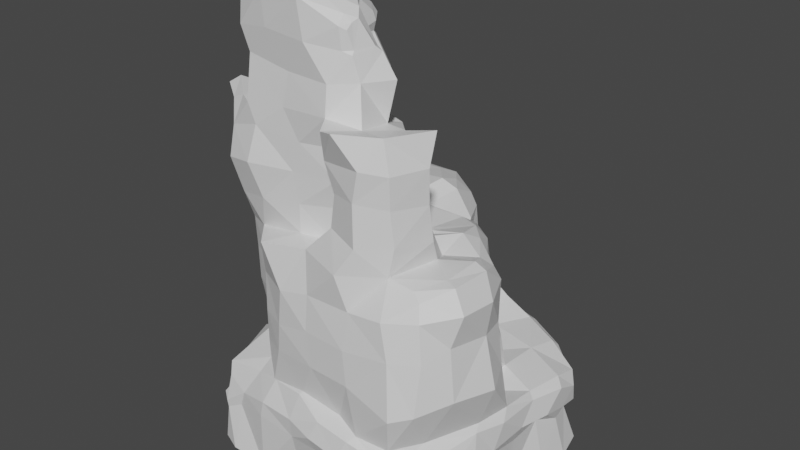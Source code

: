 # Source: LargeRock_05.blend  (saved by Blender 3.3.6; exported with 4.5.12 LTS)
import bpy
from mathutils import Matrix  # noqa: F401  (used for matrix-valued properties, if any)

bpy.ops.wm.read_factory_settings(use_empty=True)
scene = bpy.context.scene
scene.name = 'Scene'

# ---- collections
col_collection = bpy.data.collections.new('Collection'); scene.collection.children.link(col_collection)

# ---- materials (node trees are filled in below, after node groups)
mat_large_rock_05_1001 = bpy.data.materials.new('Large Rock 05_1001')
mat_large_rock_05_1001.use_transparent_shadow = False

# ---- material node trees
mat_large_rock_05_1001.use_nodes = True; mat_large_rock_05_1001.node_tree.nodes.clear()
_N = mat_large_rock_05_1001.node_tree.nodes; _L = mat_large_rock_05_1001.node_tree.links
n0 = _N.new('ShaderNodeBsdfPrincipled'); n0.name = 'Principled BSDF'; n0.location = (10, 300)
n0.distribution = 'GGX'
n0.subsurface_method = 'BURLEY'
n0.inputs[3].default_value = 1.45
n0.inputs[27].default_value = (0.0, 0.0, 0.0, 1.0)
n0.inputs[28].default_value = 1.0
n1 = _N.new('ShaderNodeOutputMaterial'); n1.name = 'Material Output'; n1.location = (300, 300)
_L.new(n0.outputs[0], n1.inputs[0])
n1.is_active_output = True

# ---- world
world_world = bpy.data.worlds.new('World'); scene.world = world_world
world_world.use_nodes = True; world_world.node_tree.nodes.clear()
_N = world_world.node_tree.nodes; _L = world_world.node_tree.links
n0 = _N.new('ShaderNodeOutputWorld'); n0.name = 'World Output'; n0.location = (300, 300)
n1 = _N.new('ShaderNodeBackground'); n1.name = 'Background'; n1.location = (10, 300)
n1.inputs[0].default_value = (0.05088, 0.05088, 0.05088, 1.0)
_L.new(n1.outputs[0], n0.inputs[0])
n0.is_active_output = True
world_world.color = (0.05088, 0.05088, 0.05088)
world_world.use_sun_shadow = False
world_world.sun_shadow_jitter_overblur = 0.0

# ---- meshes
me_plane = bpy.data.meshes.new('Plane')
me_plane.from_pydata([(1.667, 4.656, 0.189), (3.011, -2.983, 14.56), (5.474, -0.5421, -0.6441), (-5.769, -4.625, -0.1327), (-5.996, -5.554, 14.83), (5.823, 4.131, -0.0797), (1.927, 7.311, 0.4479), (-3.451, -5.531, 15.12), (-6.977, 1.49, -0.07359), (-6.121, -2.6, 14.59), (1.11, 2.55, -0.008061), (-1.123, -7.368, 0.03509), (1.37, -5.059, 14.97), (7.983, -1.387, -0.0537), (4.932, -3.816, 15.54), (3.171, -7.92, -0.5326), (3.623, -6.111, 15.51), (6.365, -6.354, -0.2849), (-5.67, -0.1471, 14.35), (-5.161, -5.774, -0.3104), (-7.178, -3.674, 0.009293), (-3.735, -0.1456, 14.02), (-3.265, 7.692, -0.5667), (-0.3941, -5.73, 15.35), (-6.121, 5.713, -0.5385), (0.5197, -7.059, 15.34), (6.141, 5.876, -0.3253), (5.742, 1.648, 0.0048), (2.77, 4.912, -0.1196), (8.217, 3.252, -0.477), (7.899, 0.9069, -0.3563), (3.316, 2.357, -0.5131), (3.862, 6.923, -0.1267), (0.5787, -1.09, 14.0), (-6.635, 3.704, -0.1503), (-4.923, 7.768, -0.5959), (-3.611, -7.053, -0.4418), (-7.864, -6.405, -1.4), (-6.385, -1.387, -0.3343), (5.138, -7.731, -0.5699), (1.638, -7.452, -0.1811), (7.58, -3.321, -0.1928), (-0.2134, 7.789, -0.1153), (8.144, 4.924, -0.9602), (-0.9296, -6.886, 8.53), (-0.5962, -5.112, 8.337), (3.765, -1.721, 7.66), (3.99, -6.258, 8.383), (4.587, -3.175, 8.334), (-4.779, -6.367, 7.418), (-5.378, -5.517, 7.922), (-2.41, -5.719, 8.506), (-6.637, 1.239, 6.979), (-6.138, 4.546, 7.461), (-3.642, 4.949, 7.948), (-8.508, -0.9835, 7.658), (-6.813, -4.842, 7.761), (-4.315, 1.854, 7.067), (-3.753, -7.287, 8.154), (-7.791, -3.078, 7.511), (1.768, -7.748, 8.365), (1.731, -1.552, 7.94), (1.761, -7.709, 15.75), (1.182, -2.951, 14.66), (-4.426, -2.326, 20.1), (-1.787, -5.636, 18.84), (-0.4783, -5.467, 16.98), (0.7982, -4.455, 17.03), (1.689, -2.814, 16.98), (-3.137, -0.1318, 16.85), (-4.395, 0.05694, 18.51), (-6.025, 0.05299, 16.58), (-6.383, -0.07217, 18.06), (-5.951, -5.211, 17.39), (-6.611, -5.137, 18.7), (-7.228, -2.335, 18.58), (-5.819, -2.442, 17.16), (-3.184, -5.302, 16.99), (-4.456, -5.517, 19.02), (-2.419, -5.546, 13.51), (-2.874, -5.608, 11.81), (-2.475, -5.654, 10.11), (-0.07833, -5.001, 10.33), (-0.07973, -5.402, 12.01), (-0.01125, -5.223, 13.68), (-8.189, 0.3825, 12.04), (-8.068, 0.4676, 10.82), (-8.05, 0.867, 9.272), (-7.421, -5.334, 13.16), (-7.349, -5.797, 11.47), (-6.836, -5.462, 9.479), (-4.896, -5.902, 9.835), (-5.568, -6.229, 11.78), (-5.339, -5.701, 13.78), (-8.741, -1.27, 12.64), (-8.694, -1.597, 11.04), (-8.178, -1.356, 9.595), (-7.92, -3.798, 9.489), (-8.491, -4.041, 11.7), (-8.19, -3.879, 12.95), (0.5469, -1.005, 12.58), (0.6658, -1.12, 11.4), (0.8622, -0.639, 9.506), (-0.7221, 0.04415, 9.261), (-1.058, -0.5869, 11.1), (-0.7889, -0.4417, 12.51), (0.4093, -6.723, 13.71), (1.023, -6.729, 12.18), (0.6225, -6.611, 10.15), (2.638, -7.244, 9.858), (2.59, -7.207, 12.28), (2.935, -7.204, 14.0), (-1.964, 1.423, 12.36), (-1.986, 1.45, 11.08), (-1.558, 1.57, 9.377), (4.059, -6.234, 13.7), (3.999, -6.112, 11.9), (4.175, -6.015, 9.941), (-3.973, 1.885, 12.23), (-4.232, 1.74, 10.83), (-3.909, 1.967, 9.235), (-6.379, 1.762, 9.096), (-6.532, 1.25, 11.03), (-6.115, 1.911, 12.34), (4.917, -4.328, 13.77), (4.809, -4.152, 11.76), (4.881, -3.885, 9.726), (3.305, -2.848, 12.95), (3.672, -3.0, 11.58), (3.741, -2.731, 9.837), (2.345, -2.034, 9.413), (1.775, -2.642, 11.75), (1.84, -1.902, 13.0), (-6.806, 3.462, 1.673), (-7.747, 3.037, 3.226), (-7.813, 2.598, 5.491), (6.414, -6.888, 6.981), (6.79, -7.171, 4.954), (6.763, -7.684, 2.164), (-6.078, 7.083, 5.271), (-5.997, 7.139, 3.339), (-5.316, 7.202, 1.545), (-6.384, 6.075, 1.333), (-7.163, 5.481, 3.435), (-7.387, 5.486, 5.299), (-1.724, 7.731, 6.004), (-1.989, 8.119, 3.96), (-0.4185, 7.354, 1.764), (-3.082, 7.797, 1.532), (-4.437, 8.149, 3.553), (-3.974, 8.191, 5.915), (2.951, 2.901, 6.343), (2.949, 2.481, 4.509), (3.781, 2.46, 1.872), (1.546, 2.881, 2.358), (0.7701, 2.991, 4.298), (-0.03694, 3.07, 6.361), (5.625, -8.327, 1.716), (5.206, -7.864, 4.783), (4.619, -7.627, 6.734), (0.5816, 5.138, 6.127), (0.4683, 5.196, 4.387), (1.247, 4.942, 2.219), (0.6659, 6.725, 2.038), (-0.03749, 6.866, 3.813), (-0.1264, 6.645, 6.17), (2.666, -8.043, 2.397), (2.319, -7.888, 4.31), (2.414, -7.526, 6.424), (-5.318, -5.053, 1.618), (-5.711, -5.147, 3.701), (-5.494, -5.285, 5.828), (-0.1046, -7.71, 2.17), (-0.4554, -7.622, 4.208), (-0.4385, -7.425, 6.3), (7.803, -5.203, 7.188), (7.336, -5.592, 5.382), (7.85, -5.898, 2.595), (5.281, 0.1988, 6.939), (5.739, -0.3605, 4.55), (5.909, -0.6535, 2.215), (5.562, 1.383, 1.957), (4.712, 1.433, 4.378), (4.324, 1.75, 6.282), (-4.455, -6.446, 5.812), (-4.217, -6.722, 3.652), (-4.314, -6.616, 1.702), (-2.819, -7.354, 1.92), (-2.556, -7.477, 3.708), (-2.245, -7.562, 5.929), (7.855, -2.902, 6.998), (7.642, -3.072, 5.057), (8.478, -3.303, 2.283), (7.692, -1.629, 2.555), (7.159, -1.335, 4.878), (6.792, -0.7055, 6.919), (-7.114, -3.938, 1.458), (-7.174, -4.338, 3.56), (-7.186, -4.391, 5.609), (-7.532, 0.1715, 5.494), (-7.41, 0.5021, 3.479), (-6.882, 0.9733, 1.463), (-7.522, -1.823, 1.526), (-7.946, -2.133, 3.365), (-7.722, -2.166, 5.567), (-7.713, -6.792, -4.608), (6.489, -7.792, -4.077), (-4.993, 6.503, -3.253), (8.047, 4.423, -3.26), (-8.395, 1.143, -2.695), (-1.325, -8.147, -2.633), (7.867, -2.476, -2.657), (2.186, 7.557, -2.747), (-8.025, -4.186, -3.373), (2.352, -8.452, -2.542), (8.021, 1.499, -2.595), (-2.242, 7.266, -2.896), (-6.868, 4.675, -2.648), (-6.355, -7.219, -3.368), (7.449, -5.432, -2.468), (5.952, 6.17, -2.503), (-7.895, -5.988, -4.308), (4.442, -8.283, -3.472), (8.38, 3.05, -3.159), (-3.638, 7.217, -3.152), (-7.827, 3.076, -2.726), (-3.967, -7.939, -2.609), (7.694, -3.876, -2.686), (4.543, 7.013, -2.821), (-8.419, -1.183, -2.857), (0.3269, -8.223, -2.57), (7.829, -0.3391, -2.987), (0.07189, 7.3, -2.66), (-6.346, 5.808, -3.19), (-7.399, -7.314, -3.942), (6.468, -6.676, -3.2), (6.959, 5.302, -2.964), (-7.803, -6.874, -6.227), (7.151, -8.01, -6.048), (-5.975, 6.912, -5.955), (8.392, 5.306, -5.791), (-6.931, 1.041, -6.159), (-1.559, -7.186, -6.343), (7.406, -1.783, -6.156), (2.211, 7.186, -6.281), (-7.549, -4.061, -6.372), (2.904, -8.122, -6.136), (8.358, 2.067, -6.031), (-2.413, 6.737, -6.12), (-7.752, 5.044, -5.884), (-6.336, -7.983, -5.979), (7.555, -5.701, -5.908), (6.252, 7.019, -5.941), (-7.879, -5.817, -6.045), (4.7, -8.317, -5.974), (8.689, 3.763, -6.039), (-4.585, 7.081, -5.969), (-7.4, 3.432, -6.192), (-3.882, -8.05, -5.928), (7.407, -3.724, -6.126), (4.353, 7.424, -6.023), (-6.773, -0.8924, -6.358), (0.7839, -7.223, -6.477), (7.462, 0.06719, -6.175), (-0.1055, 6.71, -6.175), (-7.23, 6.38, -5.974), (-7.582, -7.442, -6.015), (7.447, -6.764, -6.018), (7.466, 6.244, -6.112), (-0.626, 2.596, 7.589), (-1.551, 2.39, 8.06), (-1.08, 2.239, 8.168), (-0.172, 4.726, 7.913), (-1.172, 4.607, 8.35), (-1.221, 6.033, 7.788), (-0.4962, 6.543, 6.978), (-5.114, 6.854, 7.546), (-4.692, 7.789, 7.207), (-7.542, 5.209, 7.317), (-8.072, 5.474, 6.532), (-7.118, 1.575, 7.269), (-8.107, 1.972, 7.139), (-8.191, 1.35, 7.515), (-7.936, 1.726, 8.038), (-6.141, 6.522, 7.13), (-6.277, 6.865, 6.208), (-2.834, 6.593, 7.841), (-2.294, 7.476, 7.414), (-0.9381, 0.2375, 7.646), (-0.9861, 0.2296, 7.617), (1.417, 0.4639, 7.658), (1.574, 0.1987, 7.704), (1.669, -0.09259, 7.543), (1.68, 0.09372, 7.699), (5.847, -1.307, 8.101), (6.385, -0.8306, 7.604), (4.62, 0.3766, 8.107), (3.918, -0.1578, 8.385), (6.975, -4.845, 8.29), (6.26, -4.535, 8.333), (3.452, 1.607, 7.971), (4.067, 1.858, 7.317), (2.309, 3.239, 7.123), (1.849, 2.594, 7.605), (6.072, -6.45, 7.835), (5.538, -6.186, 8.204), (6.239, -2.223, 8.394), (6.975, -2.325, 8.168), (-0.8127, 1.531, 7.796), (-1.037, 2.033, 8.116), (-0.5515, 2.117, 7.831), (-0.7523, 2.703, 7.51), (-2.275, 1.046, 13.44), (-1.967, 0.1164, 13.95), (-6.429, 1.943, 13.17), (-6.073, 0.9866, 13.6), (-4.129, 1.457, 13.46), (-4.105, 2.004, 13.17), (-8.184, 0.2699, 12.71), (-6.651, -5.236, 14.96), (-7.408, -5.199, 14.63), (-8.884, -1.156, 13.76), (-9.315, -1.298, 13.26), (-8.987, -4.043, 14.78), (-8.543, -3.609, 15.13), (-8.327, 0.09433, 12.91), (-8.17, -0.07725, 13.38), (-2.078, -5.7, 21.04), (-2.166, -4.746, 21.45), (-4.747, -4.585, 21.23), (-4.785, -5.404, 20.91), (-6.948, -4.644, 20.42), (-6.484, -3.881, 20.88), (-6.829, -2.003, 20.44), (-7.476, -2.197, 20.07), (-4.101, 0.3294, 19.37), (-4.222, -0.05083, 19.77), (-6.195, -0.2655, 19.3), (-6.428, 0.07655, 18.74), (0.4178, -4.098, 20.08), (0.02132, -3.612, 20.47), (0.4698, -4.513, 18.61), (0.05829, -4.906, 18.58), (0.4747, -4.647, 18.38), (0.6851, -3.07, 18.57), (0.8811, -3.461, 18.67), (1.054, -3.127, 18.36), (0.3184, -4.456, 19.93), (-0.08626, -4.574, 20.31), (0.2802, -4.781, 19.61), (-0.01536, -5.039, 19.81), (-0.977, -2.517, 14.09), (-0.644, -2.75, 14.31), (-1.18, -2.614, 20.91), (-2.523, -2.249, 20.86), (-1.951, -2.862, 21.2), (-0.8964, -2.984, 18.32), (-1.477, -2.523, 18.38), (-0.803, -2.166, 16.52), (-0.3404, -2.613, 16.5), (-1.86, -0.232, 14.01), (-1.148, -0.6203, 14.05), (-1.007, -0.4227, 13.96), (-1.178, -0.2687, 13.53), (-1.682, -0.1139, 14.2), (-0.922, -0.2248, 16.48), (-0.5817, -0.6044, 16.51), (-2.03, -0.2764, 18.29), (-1.561, -0.7722, 18.29), (-1.35, -0.8376, 18.87), (-1.853, -0.1495, 19.09), (-1.374, -1.008, 19.39), (-1.93, -0.5045, 19.64), (-1.475, -1.901, 20.21), (-2.188, -1.965, 20.83), (-1.477, -1.999, 20.73), (-8.086, -6.882, -3.372), (-7.622, -6.488, -2.615), (6.667, -8.557, -3.255), (5.759, -8.085, -1.924), (-5.048, 7.359, -2.716), (-4.924, 7.255, -1.536), (8.443, 4.791, -2.781), (8.267, 4.971, -1.794), (-8.322, 1.374, -1.815), (-7.438, 1.523, -0.5252), (-1.391, -8.218, -1.464), (-1.226, -7.54, -0.1043), (7.989, -2.422, -2.366), (8.192, -1.901, -0.7407), (2.194, 7.809, -1.882), (2.055, 7.693, -0.2391), (-8.905, -3.105, -2.008), (-8.638, -2.852, -0.9574), (2.363, -8.641, -1.951), (2.868, -8.358, -0.782), (8.637, 1.704, -2.07), (8.71, 2.875, -0.8938), (-2.277, 7.714, -1.93), (-3.215, 7.707, -0.6992), (-7.031, 4.943, -1.685), (-6.212, 5.724, -0.5033), (-5.997, -7.278, -2.361), (-5.267, -6.562, -0.9157), (7.475, -5.601, -2.305), (6.944, -6.202, -1.117), (5.976, 6.22, -2.244), (6.246, 6.39, -0.8181), (-8.126, -6.137, -1.927), (-8.251, -5.717, -3.119), (4.794, -8.229, -1.11), (4.482, -8.488, -2.793), (8.603, 4.407, -1.601), (8.55, 3.413, -2.542), (-4.53, 7.768, -0.9728), (-3.834, 7.588, -2.491), (-6.835, 3.533, -0.331), (-7.705, 3.206, -1.712), (-3.548, -6.983, -0.4273), (-3.814, -7.876, -1.684), (7.674, -3.63, -0.6343), (7.884, -3.983, -2.09), (3.974, 7.339, -0.4257), (4.416, 7.422, -2.052), (-7.836, -1.184, -0.895), (-8.531, -1.146, -2.006), (0.7267, -8.213, -0.6341), (0.2573, -8.518, -1.745), (8.247, 0.7478, -0.7242), (8.237, -0.1915, -2.016), (-0.1657, 7.773, -0.2006), (0.5099, 7.767, -1.721), (-5.409, 7.133, -1.071), (-6.109, 6.33, -2.352), (-7.617, -6.754, -2.081), (-7.421, -7.374, -3.445), (5.789, -7.231, -1.274), (6.474, -6.824, -2.652), (7.713, 5.419, -1.616), (7.285, 5.458, -2.469)], [], [(439, 382, 208, 236), (431, 390, 212, 232), (123, 85, 318, 314), (429, 388, 211, 231), (94, 99, 323, 322), (62, 16, 14, 12), (421, 404, 219, 227), (66, 67, 343, 342, 65), (37, 19, 3, 20), (52, 280, 283, 87, 121), (415, 398, 216, 224), (46, 306, 294, 297), (280, 52, 53, 278), (423, 406, 220, 228), (31, 27, 5, 28), (413, 396, 215, 223), (27, 30, 29, 5), (2, 13, 30, 27), (41, 420, 389, 13), (10, 31, 28, 0), (269, 270, 271, 309, 311), (53, 54, 286, 276), (42, 6, 391, 430), (0, 28, 32, 6), (28, 5, 26, 32), (171, 184, 49, 50), (145, 150, 277, 287), (151, 156, 269, 311, 302), (417, 400, 217, 225), (424, 38, 8, 385), (57, 270, 273, 54), (433, 380, 207, 233), (416, 34, 24, 401), (183, 151, 302, 301), (144, 135, 281, 279), (434, 403, 19, 37), (427, 386, 210, 230), (409, 392, 213, 221), (435, 376, 205, 234), (419, 402, 218, 226), (425, 384, 209, 229), (408, 37, 20, 393), (150, 139, 285, 277), (271, 270, 57, 120, 114), (426, 395, 15, 40), (437, 378, 206, 235), (168, 159, 47, 60), (418, 387, 11, 36), (411, 394, 214, 222), (165, 145, 287, 275), (174, 168, 60, 44), (198, 171, 50, 56), (189, 174, 44, 58), (47, 305, 299, 48), (39, 436, 405, 17), (48, 299, 306, 46), (184, 189, 58, 49), (195, 178, 296, 295), (35, 22, 399, 414), (204, 198, 56, 59), (199, 204, 59, 55), (32, 26, 407, 422), (5, 29, 43, 26), (30, 428, 397, 29), (79, 84, 23, 7), (190, 195, 295, 307), (88, 93, 4, 319, 320), (132, 100, 33, 63), (58, 44, 45, 51), (135, 199, 55, 282, 281), (290, 293, 297, 300, 303), (54, 273, 274, 286), (61, 292, 291, 102, 130), (52, 57, 54, 53), (321, 18, 315, 326), (85, 94, 322, 325, 318), (139, 144, 279, 285), (49, 58, 51, 50), (111, 115, 16, 62), (136, 175, 298, 304), (105, 112, 312, 313, 364, 363), (106, 111, 62, 25), (118, 123, 314, 317), (115, 124, 14, 16), (178, 183, 301, 296), (175, 190, 307, 298), (18, 21, 316, 315), (124, 127, 1, 14), (127, 132, 63, 1), (278, 53, 276, 284), (160, 165, 275, 272), (112, 118, 317, 312), (314, 318, 325, 326, 315), (99, 88, 320, 323), (25, 62, 12, 23), (63, 352, 359, 68), (344, 356, 353, 340), (12, 14, 1, 63), (74, 78, 330, 331), (357, 368, 369, 371, 373), (84, 106, 25, 23), (324, 9, 18, 321), (351, 352, 63, 33, 362, 361), (93, 79, 7, 4), (70, 72, 338, 335), (67, 68, 346, 345, 341, 343), (328, 348, 340, 353, 355), (75, 74, 331, 334), (341, 345, 339, 347, 349), (353, 356, 357, 373, 375), (72, 75, 334, 338), (332, 329, 64, 333), (370, 335, 336, 372), (333, 64, 336, 337), (18, 9, 76, 71), (71, 76, 75, 72), (7, 23, 66, 77), (77, 66, 65, 78), (4, 7, 77, 73), (73, 77, 78, 74), (9, 4, 73, 76), (76, 73, 74, 75), (329, 328, 355, 354, 64), (348, 328, 327, 350), (365, 69, 70, 367), (12, 63, 68, 67), (367, 70, 335, 370), (23, 12, 67, 66), (65, 342, 350, 327), (100, 105, 363, 362, 33), (358, 366, 368, 357), (21, 18, 71, 69), (69, 71, 72, 70), (50, 51, 81, 91), (91, 81, 80, 92), (92, 80, 79, 93), (156, 160, 272, 269), (103, 114, 113, 104), (104, 113, 112, 105), (283, 282, 55, 96, 87), (121, 87, 86, 122), (122, 86, 85, 123), (45, 44, 108, 82), (82, 108, 107, 83), (83, 107, 106, 84), (46, 61, 130, 129), (129, 130, 131, 128), (128, 131, 132, 127), (48, 46, 129, 126), (126, 129, 128, 125), (125, 128, 127, 124), (57, 52, 121, 120), (120, 121, 122, 119), (119, 122, 123, 118), (47, 48, 126, 117), (117, 126, 125, 116), (116, 125, 124, 115), (288, 290, 303, 310, 308), (114, 120, 119, 113), (113, 119, 118, 112), (44, 60, 109, 108), (108, 109, 110, 107), (107, 110, 111, 106), (289, 309, 271, 114, 103), (102, 103, 104, 101), (101, 104, 105, 100), (60, 47, 117, 109), (109, 117, 116, 110), (110, 116, 115, 111), (55, 59, 97, 96), (96, 97, 98, 95), (95, 98, 99, 94), (56, 50, 91, 90), (90, 91, 92, 89), (89, 92, 93, 88), (87, 96, 95, 86), (86, 95, 94, 85), (61, 46, 297, 293, 292), (130, 102, 101, 131), (131, 101, 100, 132), (59, 56, 90, 97), (97, 90, 89, 98), (98, 89, 88, 99), (51, 45, 82, 81), (81, 82, 83, 80), (80, 83, 84, 79), (8, 38, 202, 201), (201, 202, 203, 200), (200, 203, 204, 199), (38, 20, 196, 202), (202, 196, 197, 203), (203, 197, 198, 204), (41, 13, 193, 192), (192, 193, 194, 191), (191, 194, 195, 190), (19, 36, 187, 186), (186, 187, 188, 185), (185, 188, 189, 184), (2, 27, 181, 180), (180, 181, 182, 179), (179, 182, 183, 178), (17, 41, 192, 177), (177, 192, 191, 176), (176, 191, 190, 175), (36, 11, 172, 187), (187, 172, 173, 188), (188, 173, 174, 189), (20, 3, 169, 196), (196, 169, 170, 197), (197, 170, 171, 198), (11, 40, 166, 172), (172, 166, 167, 173), (173, 167, 168, 174), (0, 6, 163, 162), (162, 163, 164, 161), (161, 164, 165, 160), (40, 15, 157, 166), (166, 157, 158, 167), (167, 158, 159, 168), (31, 10, 154, 153), (153, 154, 155, 152), (152, 155, 156, 151), (42, 22, 148, 147), (147, 148, 149, 146), (146, 149, 150, 145), (35, 24, 142, 141), (141, 142, 143, 140), (140, 143, 144, 139), (39, 17, 177, 138), (138, 177, 176, 137), (137, 176, 175, 136), (10, 0, 162, 154), (154, 162, 161, 155), (155, 161, 160, 156), (27, 31, 153, 181), (181, 153, 152, 182), (182, 152, 151, 183), (6, 42, 147, 163), (163, 147, 146, 164), (164, 146, 145, 165), (3, 19, 186, 169), (169, 186, 185, 170), (170, 185, 184, 171), (22, 35, 141, 148), (148, 141, 140, 149), (149, 140, 139, 150), (15, 39, 138, 157), (157, 138, 137, 158), (158, 137, 136, 159), (24, 34, 133, 142), (142, 133, 134, 143), (143, 134, 135, 144), (13, 2, 180, 193), (193, 180, 179, 194), (194, 179, 178, 195), (34, 8, 201, 133), (133, 201, 200, 134), (134, 200, 199, 135), (386, 419, 226, 210), (393, 20, 38, 424), (388, 421, 227, 211), (395, 410, 39, 15), (394, 427, 230, 214), (377, 434, 37, 408), (390, 423, 228, 212), (29, 397, 412, 43), (396, 429, 231, 215), (410, 379, 436, 39), (392, 425, 229, 213), (22, 42, 430, 399), (398, 431, 232, 216), (43, 412, 383, 438), (382, 413, 223, 208), (401, 24, 35, 432), (400, 433, 233, 217), (432, 35, 414, 381), (378, 411, 222, 206), (403, 418, 36, 19), (402, 435, 234, 218), (385, 8, 34, 416), (380, 415, 224, 207), (17, 405, 420, 41), (404, 437, 235, 219), (387, 426, 40, 11), (384, 417, 225, 209), (26, 43, 438, 407), (406, 439, 236, 220), (13, 389, 428, 30), (6, 32, 422, 391), (213, 229, 261, 245), (227, 219, 251, 259), (214, 230, 262, 246), (228, 220, 252, 260), (215, 231, 263, 247), (229, 209, 241, 261), (216, 232, 264, 248), (230, 210, 242, 262), (217, 233, 265, 249), (231, 211, 243, 263), (218, 234, 266, 250), (205, 221, 253, 237), (232, 212, 244, 264), (219, 235, 267, 251), (206, 222, 254, 238), (233, 207, 239, 265), (220, 236, 268, 252), (208, 223, 255, 240), (234, 205, 237, 266), (221, 213, 245, 253), (207, 224, 256, 239), (235, 206, 238, 267), (222, 214, 246, 254), (209, 225, 257, 241), (236, 208, 240, 268), (223, 215, 247, 255), (210, 226, 258, 242), (224, 216, 248, 256), (211, 227, 259, 243), (225, 217, 249, 257), (212, 228, 260, 244), (226, 218, 250, 258), (280, 281, 282, 283), (269, 272, 273, 270), (272, 275, 274, 273), (280, 278, 279, 281), (278, 284, 285, 279), (277, 285, 284, 276), (287, 277, 276, 286), (275, 287, 286, 274), (159, 136, 304, 305, 47), (290, 291, 292, 293), (290, 288, 289, 291), (295, 296, 297, 294), (296, 301, 300, 297), (301, 302, 303, 300), (304, 298, 299, 305), (307, 295, 294, 306), (298, 307, 306, 299), (308, 310, 311, 309), (310, 303, 302, 311), (288, 308, 309, 289), (291, 289, 103, 102), (317, 314, 315, 316), (312, 317, 316, 313), (351, 361, 366, 358), (324, 321, 322, 323), (319, 324, 323, 320), (325, 322, 321, 326), (319, 4, 9, 324), (328, 329, 330, 327), (332, 333, 334, 331), (64, 354, 374, 372, 336), (329, 332, 331, 330), (333, 337, 338, 334), (335, 338, 337, 336), (78, 65, 327, 330), (341, 342, 343), (344, 345, 346), (344, 340, 339, 345), (349, 347, 348, 350), (347, 339, 340, 348), (341, 349, 350, 342), (68, 359, 356, 344, 346), (359, 352, 351, 358), (353, 375, 374, 354, 355), (356, 359, 358, 357), (21, 360, 364, 313, 316), (360, 361, 362, 363, 364), (373, 374, 375), (360, 365, 366, 361), (365, 367, 368, 366), (371, 369, 370, 372), (367, 370, 369, 368), (372, 374, 373, 371), (360, 21, 69, 365), (409, 376, 377, 408), (411, 378, 379, 410), (413, 382, 383, 412), (415, 380, 381, 414), (417, 384, 385, 416), (419, 386, 387, 418), (421, 388, 389, 420), (423, 390, 391, 422), (425, 392, 393, 424), (427, 394, 395, 426), (429, 396, 397, 428), (431, 398, 399, 430), (433, 400, 401, 432), (435, 402, 403, 434), (437, 404, 405, 436), (439, 406, 407, 438), (392, 409, 408, 393), (394, 411, 410, 395), (396, 413, 412, 397), (398, 415, 414, 399), (400, 417, 416, 401), (402, 419, 418, 403), (404, 421, 420, 405), (406, 423, 422, 407), (384, 425, 424, 385), (386, 427, 426, 387), (388, 429, 428, 389), (390, 431, 430, 391), (380, 433, 432, 381), (376, 435, 434, 377), (378, 437, 436, 379), (382, 439, 438, 383), (376, 409, 221, 205)])
_uv = me_plane.uv_layers.new(name='UVMap')
_uv.uv.foreach_set('vector', [2.204, -0.2198, 2.209, -0.3155, 2.265, -0.3228, 2.247, -0.2094, 2.155, 0.3311, 2.167, 0.2058, 2.235, 0.205, 2.233, 0.3648, -1.102, 1.534, -0.9009, 1.517, -0.8961, 1.569, -1.086, 1.601, 2.168, -0.6846, 2.191, -0.8523, 2.214, -0.8575, 2.245, -0.7011, -0.552, -1.07, -0.6127, -1.272, -0.471, -1.323, -0.4928, -1.093, -0.5314, 0.9163, -0.7023, 0.9758, -0.8961, 0.981, -0.6919, 0.7894, 2.17, -0.9652, 2.18, -1.084, 2.193, -1.074, 2.214, -0.9609, -0.3034, 1.565, -0.3102, 1.445, -0.2102, 1.46, -0.1902, 1.493, -0.149, 1.637, 1.655, -0.4287, 1.823, -0.5406, 1.851, -0.4355, 1.819, -0.2978, -1.05, 1.143, -1.012, 1.143, -0.9457, 1.191, -0.913, 1.299, -1.05, 1.277, 2.211, 0.6532, 2.17, 0.5382, 2.249, 0.5357, 2.267, 0.6387, 0.2566, 1.139, 0.1241, 1.281, 0.1068, 1.205, 0.1716, 1.049, -1.012, 1.143, -1.05, 1.143, -1.051, 0.9407, -0.9604, 0.9084, 2.179, 0.04163, 2.197, -0.1046, 2.216, -0.1058, 2.241, 0.02133, 1.497, 0.9557, 1.488, 1.146, 1.314, 1.091, 1.326, 0.8587, 2.206, -0.4156, 2.17, -0.5425, 2.224, -0.5655, 2.256, -0.4415, 1.488, 1.146, 1.482, 1.32, 1.315, 1.274, 1.314, 1.091, 1.65, 1.189, 1.642, 1.388, 1.482, 1.32, 1.488, 1.146, 2.028, -0.9221, 2.062, -0.9419, 2.072, -0.8102, 2.016, -0.7775, 1.53, 0.7912, 1.497, 0.9557, 1.326, 0.8587, 1.368, 0.782, 0.5402, 0.6501, 0.4633, 0.6382, 0.4918, 0.6144, 0.4946, 0.5986, 0.55, 0.6408, -1.051, 0.9407, -1.234, 0.9138, -1.293, 0.7903, -1.119, 0.7747, 2.034, 0.3847, 1.988, 0.2222, 2.046, 0.2151, 2.041, 0.381, 1.368, 0.782, 1.326, 0.8587, 1.156, 0.8911, 1.174, 0.7378, 1.326, 0.8587, 1.314, 1.091, 1.184, 1.076, 1.156, 0.8911, 1.139, 0.6463, 1.129, 0.5266, 1.255, 0.5401, 1.298, 0.6172, -0.7769, 0.0511, -0.8189, -0.1024, -0.7364, -0.1719, -0.6835, -0.00637, 1.156, -1.174, 1.197, -1.396, 1.301, -1.429, 1.315, -1.431, 1.227, -1.212, 1.762, 0.233, 1.803, 0.363, 1.729, 0.3751, 1.684, 0.2396, 1.776, -0.09989, 1.89, -0.1304, 1.884, 0.09287, 1.837, 0.09854, -1.174, 1.127, -1.385, 1.119, -1.416, 0.9445, -1.234, 0.9138, 1.801, 0.4975, 1.829, 0.6012, 1.757, 0.599, 1.722, 0.4819, 1.885, 0.2461, 1.905, 0.2582, 1.915, 0.4061, 1.908, 0.4045, 1.119, -1.044, 1.156, -1.174, 1.227, -1.212, 1.199, -1.046, -0.9134, -0.4125, -0.9705, -0.6265, -0.8716, -0.7132, -0.8184, -0.4578, 1.614, -0.4556, 1.752, -0.5754, 1.823, -0.5406, 1.655, -0.4287, 1.775, -1.018, 1.762, -0.893, 1.677, -0.9201, 1.714, -1.039, 1.549, -0.3726, 1.647, -0.2125, 1.534, -0.2669, 1.461, -0.3897, 1.527, -0.4914, 1.524, -0.4426, 1.441, -0.4514, 1.492, -0.4959, 1.701, -0.724, 1.621, -0.5719, 1.545, -0.562, 1.633, -0.7286, 1.678, -0.08115, 1.723, 0.09728, 1.659, 0.09188, 1.616, -0.07057, 1.625, -0.4037, 1.655, -0.4287, 1.819, -0.2978, 1.716, -0.2121, -0.8189, -0.1024, -0.8906, -0.2601, -0.8276, -0.2908, -0.7364, -0.1719, -1.425, 1.121, -1.385, 1.119, -1.174, 1.127, -1.234, 1.263, -1.419, 1.238, 1.866, -1.025, 1.901, -1.177, 1.943, -1.189, 1.951, -1.067, 2.202, -1.196, 2.235, -1.293, 2.303, -1.274, 2.239, -1.189, 1.117, -0.0301, 1.095, -0.1944, 1.255, -0.1974, 1.272, 0.002947, 1.812, -0.7025, 1.873, -0.8674, 1.891, -0.8683, 1.816, -0.697, 1.797, -1.339, 1.806, -1.169, 1.762, -1.182, 1.746, -1.353, -0.7256, 0.1759, -0.7769, 0.0511, -0.6835, -0.00637, -0.6713, 0.1423, 1.136, 0.1924, 1.117, -0.0301, 1.272, 0.002947, 1.315, 0.2132, 0.1329, -1.279, 0.1622, -1.146, 0.02669, -1.083, 0.0005147, -1.193, 1.12, 0.3348, 1.136, 0.1924, 1.315, 0.2132, 1.304, 0.4316, 0.421, 1.446, 0.3202, 1.502, 0.2107, 1.425, 0.2637, 1.274, 2.034, -1.301, 2.093, -1.245, 2.095, -1.133, 2.026, -1.16, 0.2637, 1.274, 0.2107, 1.425, 0.1241, 1.281, 0.2566, 1.139, 1.129, 0.5266, 1.12, 0.3348, 1.304, 0.4316, 1.255, 0.5401, 1.112, -0.7711, 1.143, -0.8958, 1.244, -0.9204, 1.168, -0.7737, 2.072, 0.7337, 2.069, 0.6114, 2.079, 0.6076, 2.099, 0.7047, -1.082, -0.9584, -1.138, -1.116, -1.011, -1.213, -0.9697, -1.071, -1.034, -0.7933, -1.082, -0.9584, -0.9697, -1.071, -0.9034, -0.9268, 1.156, 0.8911, 1.184, 1.076, 1.132, 1.08, 1.117, 0.8948, 1.314, 1.091, 1.315, 1.274, 1.204, 1.234, 1.184, 1.076, 1.482, 1.32, 1.477, 1.359, 1.319, 1.327, 1.315, 1.274, -0.2507, -0.7303, -0.199, -0.5776, -0.3136, -0.5457, -0.3843, -0.7513, 1.097, -0.6093, 1.112, -0.7711, 1.168, -0.7737, 1.197, -0.6524, -0.3763, -1.066, -0.3512, -0.9119, -0.4391, -0.9232, -0.4705, -0.9648, -0.471, -1.023, 0.05398, 0.2467, 0.1132, 0.357, 0.01216, 0.3742, -0.09813, 0.2767, -0.8961, 1.229, -0.8848, 1.018, -0.7568, 0.981, -0.7894, 1.118, -0.9705, -0.6265, -1.034, -0.7933, -0.9034, -0.9268, -0.8607, -0.7651, -0.8716, -0.7132, 0.2845, 0.8937, 0.2877, 0.9261, 0.1716, 1.049, 0.1196, 0.9297, 0.1556, 0.7974, -1.234, 0.9138, -1.416, 0.9445, -1.418, 0.83, -1.293, 0.7903, 0.4394, 0.175, 0.5144, 0.2497, 0.515, 0.2747, 0.3563, 0.3049, 0.3201, 0.147, -1.05, 1.143, -1.174, 1.127, -1.234, 0.9138, -1.051, 0.9407, 0.7226, 0.8215, 0.7409, 1.07, 0.6337, 1.066, 0.6569, 0.8911, -0.5691, -0.9313, -0.552, -1.07, -0.4928, -1.093, -0.5134, -0.966, -0.5239, -0.9472, -0.8906, -0.2601, -0.9134, -0.4125, -0.8184, -0.4578, -0.8276, -0.2908, -0.8412, 1.329, -0.8961, 1.229, -0.7894, 1.118, -0.7568, 1.338, -0.1471, -0.2858, -0.09449, -0.1872, -0.2276, -0.1641, -0.3011, -0.3261, 1.09, -0.3266, 1.097, -0.4662, 1.193, -0.4703, 1.164, -0.3322, 0.1387, 0.4621, 0.1774, 0.6177, 0.09292, 0.6238, 0.03925, 0.5663, 0.02102, 0.5405, 0.06942, 0.5039, -0.1813, -0.4748, -0.1471, -0.2858, -0.3011, -0.3261, -0.2938, -0.4315, -1.268, 1.5, -1.102, 1.534, -1.086, 1.601, -1.268, 1.576, -0.09449, -0.1872, -0.06606, -0.03347, -0.1906, 0.02286, -0.2276, -0.1641, 1.143, -0.8958, 1.119, -1.044, 1.199, -1.046, 1.244, -0.9204, 1.097, -0.4662, 1.097, -0.6093, 1.197, -0.6524, 1.193, -0.4703, 0.7409, 1.07, 0.7692, 1.214, 0.6387, 1.218, 0.6337, 1.066, -0.06606, -0.03347, 0.03401, 0.1135, -0.08086, 0.1481, -0.1906, 0.02286, 0.03401, 0.1135, 0.05398, 0.2467, -0.09813, 0.2767, -0.08086, 0.1481, -0.9604, 0.9084, -1.051, 0.9407, -1.119, 0.7747, -1.039, 0.8007, -0.6774, 0.2788, -0.7256, 0.1759, -0.6713, 0.1423, -0.5487, 0.2274, -1.433, 1.478, -1.268, 1.5, -1.268, 1.576, -1.433, 1.572, 0.55, 1.064, 0.6017, 0.8877, 0.6215, 0.8771, 0.6569, 0.8911, 0.6337, 1.066, -0.6127, -1.272, -0.6525, -1.389, -0.5572, -1.431, -0.471, -1.323, -0.5314, 0.8092, -0.5314, 0.9163, -0.6919, 0.7894, -0.5811, 0.7017, -0.4464, 1.293, -0.445, 1.15, -0.2877, 1.2, -0.305, 1.329, -0.1963, 1.335, -0.1562, 1.235, 0.02432, 1.278, -0.05197, 1.371, -0.6919, 0.7894, -0.8961, 0.981, -0.8873, 0.8114, -0.8182, 0.6961, -0.09257, 1.992, -0.103, 1.832, 0.04217, 1.832, 0.03977, 2.008, -0.1357, 1.19, -0.1039, 1.063, -0.06156, 1.089, -0.02898, 1.117, -0.0006285, 1.207, -0.199, -0.5776, -0.1813, -0.4748, -0.2938, -0.4315, -0.3136, -0.5457, 0.9096, 0.7876, 0.903, 0.9747, 0.7409, 1.07, 0.7226, 0.8215, 0.9766, 1.292, 1.011, 1.299, 1.117, 1.389, 0.9755, 1.45, 0.859, 1.396, 0.8633, 1.378, -0.3512, -0.9119, -0.2507, -0.7303, -0.3843, -0.7513, -0.4391, -0.9232, -0.02071, 0.8216, -0.01939, 0.6628, 0.03354, 0.672, 0.04217, 0.8593, -0.3102, 1.445, -0.305, 1.329, -0.2215, 1.347, -0.1952, 1.367, -0.1939, 1.45, -0.2102, 1.46, 0.6268, 1.675, 0.6236, 1.503, 0.6983, 1.494, 0.7807, 1.59, 0.7619, 1.652, -0.06737, 2.192, -0.09257, 1.992, 0.03977, 2.008, 0.04122, 2.197, -0.1939, 1.45, -0.1952, 1.367, -0.08833, 1.41, -0.09577, 1.438, -0.1168, 1.464, 0.02432, 1.278, -0.1562, 1.235, -0.1357, 1.19, -0.0006285, 1.207, 0.03209, 1.228, -0.1201, 2.361, -0.06737, 2.192, 0.04122, 2.197, -0.06908, 2.375, 0.7033, 1.987, 0.6463, 1.862, 0.8282, 1.843, 0.8371, 2.011, 1.027, 1.644, 1.035, 1.816, 0.9929, 1.822, 0.9793, 1.653, 0.8371, 2.011, 0.8282, 1.843, 0.9929, 1.822, 0.9893, 1.974, -0.4001, 2.385, -0.3987, 2.201, -0.2119, 2.192, -0.2332, 2.38, -0.2332, 2.38, -0.2119, 2.192, -0.06737, 2.192, -0.1201, 2.361, -0.4026, 1.802, -0.4237, 1.58, -0.3034, 1.565, -0.2692, 1.764, -0.2692, 1.764, -0.3034, 1.565, -0.149, 1.637, -0.103, 1.832, -0.4065, 1.987, -0.4026, 1.802, -0.2692, 1.764, -0.2028, 1.977, -0.2028, 1.977, -0.2692, 1.764, -0.103, 1.832, -0.09257, 1.992, -0.3987, 2.201, -0.4065, 1.987, -0.2028, 1.977, -0.2119, 2.192, -0.2119, 2.192, -0.2028, 1.977, -0.09257, 1.992, -0.06737, 2.192, 0.6463, 1.862, 0.6268, 1.675, 0.7619, 1.652, 0.8148, 1.693, 0.8282, 1.843, 0.6236, 1.503, 0.6268, 1.675, 0.55, 1.667, 0.5764, 1.481, -0.2453, 1.018, -0.1713, 0.8823, -0.02071, 0.8216, -0.0888, 1.008, -0.471, 1.447, -0.4464, 1.293, -0.305, 1.329, -0.3102, 1.445, -0.0888, 1.008, -0.02071, 0.8216, 0.04217, 0.8593, -0.02471, 1.032, -0.4237, 1.58, -0.471, 1.447, -0.3102, 1.445, -0.3034, 1.565, -0.149, 1.637, -0.1902, 1.493, -0.09806, 1.49, 0.01569, 1.632, 0.1132, 0.357, 0.1387, 0.4621, 0.06942, 0.5039, 0.03652, 0.493, 0.01216, 0.3742, -0.273, 1.155, -0.2528, 1.05, -0.1039, 1.063, -0.1357, 1.19, -0.3685, 0.7886, -0.3099, 0.6501, -0.1369, 0.6633, -0.1713, 0.8823, -0.1713, 0.8823, -0.1369, 0.6633, -0.01939, 0.6628, -0.02071, 0.8216, 0.02669, -1.083, 0.07322, -0.8739, -0.03286, -0.8305, -0.08498, -0.9955, -0.08498, -0.9955, -0.03286, -0.8305, -0.1539, -0.8066, -0.2273, -0.9838, -0.2273, -0.9838, -0.1539, -0.8066, -0.2507, -0.7303, -0.3512, -0.9119, -0.5729, 0.3904, -0.6774, 0.2788, -0.5487, 0.2274, -0.471, 0.3669, 0.3843, 0.445, 0.3907, 0.5779, 0.2701, 0.6043, 0.2397, 0.4529, 0.2397, 0.4529, 0.2701, 0.6043, 0.1774, 0.6177, 0.1387, 0.4621, -0.813, -0.7488, -0.8607, -0.7651, -0.9034, -0.9268, -0.7795, -1.002, -0.7499, -0.8385, -1.05, 1.277, -0.913, 1.299, -0.907, 1.422, -1.043, 1.429, -1.043, 1.429, -0.907, 1.422, -0.9009, 1.517, -1.102, 1.534, 0.1403, -0.7544, 0.2332, -0.6705, 0.1003, -0.552, 0.02821, -0.6694, 0.02821, -0.6694, 0.1003, -0.552, -0.05547, -0.4732, -0.08326, -0.6091, -0.08326, -0.6091, -0.05547, -0.4732, -0.1813, -0.4748, -0.199, -0.5776, 0.4396, 0.0296, 0.4394, 0.175, 0.3201, 0.147, 0.2633, 0.03699, 0.2633, 0.03699, 0.3201, 0.147, 0.1461, 0.1969, 0.1302, 0.05956, 0.1302, 0.05956, 0.1461, 0.1969, 0.05398, 0.2467, 0.03401, 0.1135, 0.3504, -0.06179, 0.4396, 0.0296, 0.2633, 0.03699, 0.2386, -0.08072, 0.2386, -0.08072, 0.2633, 0.03699, 0.1302, 0.05956, 0.08645, -0.05876, 0.08645, -0.05876, 0.1302, 0.05956, 0.03401, 0.1135, -0.06606, -0.03347, -1.174, 1.127, -1.05, 1.143, -1.05, 1.277, -1.234, 1.263, -1.234, 1.263, -1.05, 1.277, -1.043, 1.429, -1.229, 1.39, -1.229, 1.39, -1.043, 1.429, -1.102, 1.534, -1.268, 1.5, 0.2938, -0.2785, 0.3504, -0.06179, 0.2386, -0.08072, 0.1864, -0.2361, 0.1864, -0.2361, 0.2386, -0.08072, 0.08645, -0.05876, 0.03848, -0.216, 0.03848, -0.216, 0.08645, -0.05876, -0.06606, -0.03347, -0.09449, -0.1872, 0.4159, 0.7973, 0.2845, 0.8937, 0.1556, 0.7974, 0.3153, 0.6958, 0.3575, 0.7215, -1.419, 1.238, -1.234, 1.263, -1.229, 1.39, -1.411, 1.378, -1.411, 1.378, -1.229, 1.39, -1.268, 1.5, -1.433, 1.478, 0.2332, -0.6705, 0.2712, -0.4696, 0.1649, -0.3879, 0.1003, -0.552, 0.1003, -0.552, 0.1649, -0.3879, -0.02463, -0.3447, -0.05547, -0.4732, -0.05547, -0.4732, -0.02463, -0.3447, -0.1471, -0.2858, -0.1813, -0.4748, 0.5125, 0.4622, 0.4946, 0.5986, 0.4918, 0.6144, 0.3907, 0.5779, 0.3843, 0.445, 0.3563, 0.3049, 0.3843, 0.445, 0.2397, 0.4529, 0.1993, 0.3271, 0.1993, 0.3271, 0.2397, 0.4529, 0.1387, 0.4621, 0.1132, 0.357, 0.2712, -0.4696, 0.2938, -0.2785, 0.1864, -0.2361, 0.1649, -0.3879, 0.1649, -0.3879, 0.1864, -0.2361, 0.03848, -0.216, -0.02463, -0.3447, -0.02463, -0.3447, 0.03848, -0.216, -0.09449, -0.1872, -0.1471, -0.2858, -0.9034, -0.9268, -0.9697, -1.071, -0.8501, -1.169, -0.7795, -1.002, -0.7795, -1.002, -0.8501, -1.169, -0.6986, -1.237, -0.6787, -1.056, -0.6787, -1.056, -0.6986, -1.237, -0.6127, -1.272, -0.552, -1.07, 0.0005147, -1.193, 0.02669, -1.083, -0.08498, -0.9955, -0.115, -1.135, -0.115, -1.135, -0.08498, -0.9955, -0.2273, -0.9838, -0.2591, -1.107, -0.2591, -1.107, -0.2273, -0.9838, -0.3512, -0.9119, -0.3763, -1.066, -0.7499, -0.8385, -0.7795, -1.002, -0.6787, -1.056, -0.6534, -0.9001, -0.6534, -0.9001, -0.6787, -1.056, -0.552, -1.07, -0.5691, -0.9313, 0.3591, 1.031, 0.2566, 1.139, 0.1716, 1.049, 0.2877, 0.9261, 0.3018, 0.9367, 0.3201, 0.147, 0.3563, 0.3049, 0.1993, 0.3271, 0.1461, 0.1969, 0.1461, 0.1969, 0.1993, 0.3271, 0.1132, 0.357, 0.05398, 0.2467, -0.9697, -1.071, -1.011, -1.213, -0.9124, -1.299, -0.8501, -1.169, -0.8501, -1.169, -0.9124, -1.299, -0.778, -1.365, -0.6986, -1.237, -0.6986, -1.237, -0.778, -1.365, -0.6525, -1.389, -0.6127, -1.272, 0.07322, -0.8739, 0.1403, -0.7544, 0.02821, -0.6694, -0.03286, -0.8305, -0.03286, -0.8305, 0.02821, -0.6694, -0.08326, -0.6091, -0.1539, -0.8066, -0.1539, -0.8066, -0.08326, -0.6091, -0.199, -0.5776, -0.2507, -0.7303, -1.393, -0.5621, -1.486, -0.7543, -1.351, -0.8399, -1.299, -0.6363, -1.299, -0.6363, -1.351, -0.8399, -1.231, -0.9026, -1.165, -0.721, -1.165, -0.721, -1.231, -0.9026, -1.082, -0.9584, -1.034, -0.7933, -1.486, -0.7543, -1.5, -0.93, -1.408, -0.9842, -1.351, -0.8399, -1.351, -0.8399, -1.408, -0.9842, -1.275, -1.062, -1.231, -0.9026, -1.231, -0.9026, -1.275, -1.062, -1.138, -1.116, -1.082, -0.9584, 0.5781, -0.563, 0.5849, -0.7138, 0.7811, -0.7167, 0.7616, -0.5881, 0.7616, -0.5881, 0.7811, -0.7167, 0.9582, -0.7414, 0.962, -0.6085, 0.962, -0.6085, 0.9582, -0.7414, 1.112, -0.7711, 1.097, -0.6093, 0.6661, 0.6406, 0.6444, 0.4891, 0.8187, 0.4098, 0.8131, 0.5385, 0.8131, 0.5385, 0.8187, 0.4098, 0.9528, 0.3754, 0.9607, 0.5146, 0.9607, 0.5146, 0.9528, 0.3754, 1.12, 0.3348, 1.129, 0.5266, 0.55, -0.9141, 0.6235, -1.069, 0.7671, -1.032, 0.7669, -0.8728, 0.7669, -0.8728, 0.7671, -1.032, 0.9654, -1.038, 0.9504, -0.8758, 0.9504, -0.8758, 0.9654, -1.038, 1.119, -1.044, 1.143, -0.8958, 0.5936, -0.322, 0.5781, -0.563, 0.7616, -0.5881, 0.7943, -0.4177, 0.7943, -0.4177, 0.7616, -0.5881, 0.962, -0.6085, 0.9809, -0.4324, 0.9809, -0.4324, 0.962, -0.6085, 1.097, -0.6093, 1.097, -0.4662, 0.6444, 0.4891, 0.6625, 0.2955, 0.8177, 0.2007, 0.8187, 0.4098, 0.8187, 0.4098, 0.8177, 0.2007, 0.9746, 0.2112, 0.9528, 0.3754, 0.9528, 0.3754, 0.9746, 0.2112, 1.136, 0.1924, 1.12, 0.3348, 0.5028, -1.431, 0.55, -1.32, 0.4459, -1.24, 0.4092, -1.385, 0.4092, -1.385, 0.4459, -1.24, 0.2986, -1.212, 0.2695, -1.327, 0.2695, -1.327, 0.2986, -1.212, 0.1622, -1.146, 0.1329, -1.279, 0.6625, 0.2955, 0.6245, 0.08725, 0.8144, -0.006593, 0.8177, 0.2007, 0.8177, 0.2007, 0.8144, -0.006593, 0.9565, 0.001592, 0.9746, 0.2112, 0.9746, 0.2112, 0.9565, 0.001592, 1.117, -0.0301, 1.136, 0.1924, -1.035, 0.5569, -1.163, 0.4103, -1.018, 0.3236, -0.9249, 0.4471, -0.9249, 0.4471, -1.018, 0.3236, -0.8898, 0.2319, -0.7911, 0.3322, -0.7911, 0.3322, -0.8898, 0.2319, -0.7256, 0.1759, -0.6774, 0.2788, 0.6245, 0.08725, 0.5932, -0.03436, 0.7552, -0.2021, 0.8144, -0.006593, 0.8144, -0.006593, 0.7552, -0.2021, 0.9567, -0.2045, 0.9565, 0.001592, 0.9565, 0.001592, 0.9567, -0.2045, 1.095, -0.1944, 1.117, -0.0301, 0.6356, -1.261, 0.7123, -1.412, 0.8785, -1.34, 0.8005, -1.185, 0.8005, -1.185, 0.8785, -1.34, 1.033, -1.364, 1.013, -1.193, 1.013, -1.193, 1.033, -1.364, 1.197, -1.396, 1.156, -1.174, -1.209, 0.2534, -1.278, 0.03518, -1.118, 0.01875, -1.063, 0.2267, -1.063, 0.2267, -1.118, 0.01875, -0.9851, -0.1023, -0.9242, 0.06113, -0.9242, 0.06113, -0.9851, -0.1023, -0.8189, -0.1024, -0.7769, 0.0511, -1.305, -0.08361, -1.33, -0.254, -1.189, -0.2718, -1.152, -0.1579, -1.152, -0.1579, -1.189, -0.2718, -1.05, -0.3728, -1.026, -0.2269, -1.026, -0.2269, -1.05, -0.3728, -0.9134, -0.4125, -0.8906, -0.2601, 0.5911, -0.184, 0.5936, -0.322, 0.7943, -0.4177, 0.778, -0.2855, 0.778, -0.2855, 0.7943, -0.4177, 0.9809, -0.4324, 0.9528, -0.321, 0.9528, -0.321, 0.9809, -0.4324, 1.097, -0.4662, 1.09, -0.3266, -0.957, 0.6961, -1.035, 0.5569, -0.9249, 0.4471, -0.8309, 0.5715, -0.8309, 0.5715, -0.9249, 0.4471, -0.7911, 0.3322, -0.7114, 0.4768, -0.7114, 0.4768, -0.7911, 0.3322, -0.6774, 0.2788, -0.5729, 0.3904, 0.6235, -1.069, 0.6356, -1.261, 0.8005, -1.185, 0.7671, -1.032, 0.7671, -1.032, 0.8005, -1.185, 1.013, -1.193, 0.9654, -1.038, 0.9654, -1.038, 1.013, -1.193, 1.156, -1.174, 1.119, -1.044, -1.163, 0.4103, -1.209, 0.2534, -1.063, 0.2267, -1.018, 0.3236, -1.018, 0.3236, -1.063, 0.2267, -0.9242, 0.06113, -0.8898, 0.2319, -0.8898, 0.2319, -0.9242, 0.06113, -0.7769, 0.0511, -0.7256, 0.1759, 0.6888, 0.7378, 0.6661, 0.6406, 0.8131, 0.5385, 0.818, 0.6807, 0.818, 0.6807, 0.8131, 0.5385, 0.9607, 0.5146, 0.9793, 0.6789, 0.9793, 0.6789, 0.9607, 0.5146, 1.129, 0.5266, 1.139, 0.6463, -1.278, 0.03518, -1.305, -0.08361, -1.152, -0.1579, -1.118, 0.01875, -1.118, 0.01875, -1.152, -0.1579, -1.026, -0.2269, -0.9851, -0.1023, -0.9851, -0.1023, -1.026, -0.2269, -0.8906, -0.2601, -0.8189, -0.1024, 0.5932, -0.03436, 0.5911, -0.184, 0.778, -0.2855, 0.7552, -0.2021, 0.7552, -0.2021, 0.778, -0.2855, 0.9528, -0.321, 0.9567, -0.2045, 0.9567, -0.2045, 0.9528, -0.321, 1.09, -0.3266, 1.095, -0.1944, -1.33, -0.254, -1.346, -0.4064, -1.225, -0.4664, -1.189, -0.2718, -1.189, -0.2718, -1.225, -0.4664, -1.114, -0.5427, -1.05, -0.3728, -1.05, -0.3728, -1.114, -0.5427, -0.9705, -0.6265, -0.9134, -0.4125, 0.5849, -0.7138, 0.55, -0.9141, 0.7669, -0.8728, 0.7811, -0.7167, 0.7811, -0.7167, 0.7669, -0.8728, 0.9504, -0.8758, 0.9582, -0.7414, 0.9582, -0.7414, 0.9504, -0.8758, 1.143, -0.8958, 1.112, -0.7711, -1.346, -0.4064, -1.393, -0.5621, -1.299, -0.6363, -1.225, -0.4664, -1.225, -0.4664, -1.299, -0.6363, -1.165, -0.721, -1.114, -0.5427, -1.114, -0.5427, -1.165, -0.721, -1.034, -0.7933, -0.9705, -0.6265, 1.762, -0.893, 1.701, -0.724, 1.633, -0.7286, 1.677, -0.9201, 1.716, -0.2121, 1.819, -0.2978, 1.89, -0.1304, 1.776, -0.09989, 2.191, -0.8523, 2.17, -0.9652, 2.214, -0.9609, 2.214, -0.8575, 1.901, -1.177, 1.928, -1.32, 1.988, -1.331, 1.943, -1.189, 1.806, -1.169, 1.775, -1.018, 1.714, -1.039, 1.762, -1.182, 1.58, -0.4387, 1.614, -0.4556, 1.655, -0.4287, 1.625, -0.4037, 2.167, 0.2058, 2.179, 0.04163, 2.241, 0.02133, 2.235, 0.205, 1.315, 1.274, 1.319, 1.327, 1.2, 1.3, 1.204, 1.234, 2.17, -0.5425, 2.168, -0.6846, 2.245, -0.7011, 2.224, -0.5655, 2.07, -1.35, 2.148, -1.3, 2.093, -1.245, 2.034, -1.301, 1.647, -0.2125, 1.678, -0.08115, 1.616, -0.07057, 1.534, -0.2669, 2.069, 0.6114, 2.034, 0.3847, 2.041, 0.381, 2.079, 0.6076, 2.17, 0.5382, 2.155, 0.3311, 2.233, 0.3648, 2.249, 0.5357, 1.204, 1.234, 1.2, 1.3, 1.158, 1.271, 1.141, 1.219, 2.209, -0.3155, 2.206, -0.4156, 2.256, -0.4415, 2.265, -0.3228, 1.908, 0.4045, 1.915, 0.4061, 1.988, 0.5705, 1.928, 0.5312, 1.803, 0.363, 1.801, 0.4975, 1.722, 0.4819, 1.729, 0.3751, 1.928, 0.5312, 1.988, 0.5705, 1.967, 0.6061, 1.908, 0.58, 2.235, -1.293, 2.188, -1.41, 2.245, -1.42, 2.303, -1.274, 1.752, -0.5754, 1.812, -0.7025, 1.816, -0.697, 1.823, -0.5406, 1.621, -0.5719, 1.527, -0.4914, 1.492, -0.4959, 1.545, -0.562, 1.837, 0.09854, 1.884, 0.09287, 1.905, 0.2582, 1.885, 0.2461, 1.829, 0.6012, 1.866, 0.681, 1.809, 0.7036, 1.757, 0.599, 2.026, -1.16, 2.095, -1.133, 2.062, -0.9419, 2.028, -0.9221, 2.18, -1.084, 2.202, -1.196, 2.239, -1.189, 2.193, -1.074, 1.873, -0.8674, 1.866, -1.025, 1.951, -1.067, 1.891, -0.8683, 1.723, 0.09728, 1.762, 0.233, 1.684, 0.2396, 1.659, 0.09188, 1.184, 1.076, 1.204, 1.234, 1.141, 1.219, 1.132, 1.08, 2.197, -0.1046, 2.204, -0.2198, 2.247, -0.2094, 2.216, -0.1058, 1.642, 1.388, 1.65, 1.453, 1.477, 1.359, 1.482, 1.32, 1.174, 0.7378, 1.156, 0.8911, 1.117, 0.8948, 1.117, 0.7486, 1.534, -0.2669, 1.616, -0.07057, 1.339, 0.005658, 1.315, -0.2396, 2.214, -0.9609, 2.193, -1.074, 2.444, -1.103, 2.466, -0.9596, 1.762, -1.182, 1.714, -1.039, 1.429, -1.151, 1.517, -1.304, 2.241, 0.02133, 2.216, -0.1058, 2.484, -0.08897, 2.483, 0.05002, 2.224, -0.5655, 2.245, -0.7011, 2.483, -0.6832, 2.476, -0.5206, 1.616, -0.07057, 1.659, 0.09188, 1.386, 0.1453, 1.339, 0.005658, 2.249, 0.5357, 2.233, 0.3648, 2.496, 0.3812, 2.489, 0.5509, 1.714, -1.039, 1.677, -0.9201, 1.392, -0.9761, 1.429, -1.151, 1.729, 0.3751, 1.722, 0.4819, 1.495, 0.5424, 1.479, 0.4383, 2.245, -0.7011, 2.214, -0.8575, 2.475, -0.8185, 2.483, -0.6832, 1.545, -0.562, 1.492, -0.4959, 1.335, -0.5007, 1.348, -0.6017, 1.441, -0.4514, 1.461, -0.3897, 1.334, -0.3756, 1.319, -0.4554, 2.233, 0.3648, 2.235, 0.205, 2.5, 0.2064, 2.496, 0.3812, 2.193, -1.074, 2.239, -1.189, 2.455, -1.182, 2.444, -1.103, 2.303, -1.274, 2.245, -1.42, 2.416, -1.431, 2.458, -1.267, 1.722, 0.4819, 1.757, 0.599, 1.539, 0.6323, 1.495, 0.5424, 2.216, -0.1058, 2.247, -0.2094, 2.5, -0.1943, 2.484, -0.08897, 2.265, -0.3228, 2.256, -0.4415, 2.482, -0.3986, 2.475, -0.2914, 1.492, -0.4959, 1.441, -0.4514, 1.319, -0.4554, 1.335, -0.5007, 1.461, -0.3897, 1.534, -0.2669, 1.315, -0.2396, 1.334, -0.3756, 1.757, 0.599, 1.809, 0.7036, 1.585, 0.7256, 1.539, 0.6323, 2.239, -1.189, 2.303, -1.274, 2.458, -1.267, 2.455, -1.182, 1.746, -1.353, 1.762, -1.182, 1.517, -1.304, 1.571, -1.431, 1.659, 0.09188, 1.684, 0.2396, 1.428, 0.3232, 1.386, 0.1453, 2.247, -0.2094, 2.265, -0.3228, 2.475, -0.2914, 2.5, -0.1943, 2.256, -0.4415, 2.224, -0.5655, 2.476, -0.5206, 2.482, -0.3986, 1.677, -0.9201, 1.633, -0.7286, 1.391, -0.7855, 1.392, -0.9761, 2.267, 0.6387, 2.249, 0.5357, 2.489, 0.5509, 2.473, 0.7123, 2.214, -0.8575, 2.214, -0.9609, 2.466, -0.9596, 2.475, -0.8185, 1.684, 0.2396, 1.729, 0.3751, 1.479, 0.4383, 1.428, 0.3232, 2.235, 0.205, 2.241, 0.02133, 2.483, 0.05002, 2.5, 0.2064, 1.633, -0.7286, 1.545, -0.562, 1.348, -0.6017, 1.391, -0.7855, -1.012, 1.143, -0.9378, 1.124, -0.9043, 1.164, -0.9457, 1.191, -1.472, 1.108, -1.5, 0.9326, -1.416, 0.9445, -1.385, 1.119, -1.5, 0.9326, -1.489, 0.7686, -1.418, 0.83, -1.416, 0.9445, -1.012, 1.143, -0.9604, 0.9084, -0.8961, 0.8829, -0.9378, 1.124, -0.9604, 0.9084, -1.039, 0.8007, -0.9919, 0.744, -0.8961, 0.8829, -1.143, 0.6961, -0.9919, 0.744, -1.039, 0.8007, -1.119, 0.7747, -1.334, 0.7131, -1.143, 0.6961, -1.119, 0.7747, -1.293, 0.7903, -1.489, 0.7686, -1.334, 0.7131, -1.293, 0.7903, -1.418, 0.83, 1.095, -0.1944, 1.09, -0.3266, 1.164, -0.3322, 1.21, -0.3067, 1.255, -0.1974, 0.2845, 0.8937, 0.2889, 0.9153, 0.3018, 0.9367, 0.2877, 0.9261, 0.2845, 0.8937, 0.4159, 0.7973, 0.421, 0.7968, 0.2889, 0.9153, 0.04217, 1.197, 0.1061, 1.048, 0.1716, 1.049, 0.1068, 1.205, 0.1061, 1.048, 0.05382, 0.9348, 0.1196, 0.9297, 0.1716, 1.049, 0.05382, 0.9348, 0.08995, 0.7783, 0.1556, 0.7974, 0.1196, 0.9297, 0.296, 1.548, 0.1778, 1.473, 0.2107, 1.425, 0.3202, 1.502, 0.07978, 1.315, 0.04217, 1.197, 0.1068, 1.205, 0.1241, 1.281, 0.1778, 1.473, 0.07978, 1.315, 0.1241, 1.281, 0.2107, 1.425, 0.3575, 0.7215, 0.3153, 0.6958, 0.2872, 0.6501, 0.3548, 0.6749, 0.3153, 0.6958, 0.1556, 0.7974, 0.08995, 0.7783, 0.2872, 0.6501, 0.4159, 0.7973, 0.3575, 0.7215, 0.3548, 0.6749, 0.421, 0.7968, 0.515, 0.2747, 0.5125, 0.4622, 0.3843, 0.445, 0.3563, 0.3049, 0.5947, 1.232, 0.55, 1.064, 0.6337, 1.066, 0.6387, 1.218, 0.7011, 1.345, 0.5947, 1.232, 0.6387, 1.218, 0.7835, 1.347, -0.4535, 1.118, -0.4109, 0.9875, -0.2528, 1.05, -0.273, 1.155, 0.9096, 0.7876, 0.7226, 0.8215, 0.701, 0.7792, 0.9173, 0.7378, 1.074, 0.8532, 0.9096, 0.7876, 0.9173, 0.7378, 1.05, 0.7941, 0.6215, 0.8771, 0.701, 0.7792, 0.7226, 0.8215, 0.6569, 0.8911, 1.074, 0.8532, 1.117, 0.8913, 0.903, 0.9747, 0.9096, 0.7876, 0.6268, 1.675, 0.6463, 1.862, 0.5794, 1.872, 0.55, 1.667, 0.7033, 1.987, 0.8371, 2.011, 0.8338, 2.069, 0.6481, 2.037, 0.8282, 1.843, 0.8148, 1.693, 0.8354, 1.666, 0.9793, 1.653, 0.9929, 1.822, 0.6463, 1.862, 0.7033, 1.987, 0.6481, 2.037, 0.5794, 1.872, 0.8371, 2.011, 0.9893, 1.974, 1.035, 2.0, 0.8338, 2.069, 1.035, 1.816, 1.035, 2.0, 0.9893, 1.974, 0.9929, 1.822, -0.103, 1.832, -0.149, 1.637, 0.01569, 1.632, 0.04217, 1.832, -0.1939, 1.45, -0.1902, 1.493, -0.2102, 1.46, -0.1963, 1.335, -0.1952, 1.367, -0.2215, 1.347, -0.1963, 1.335, -0.05197, 1.371, -0.08833, 1.41, -0.1952, 1.367, 0.5902, 1.45, 0.6242, 1.46, 0.6236, 1.503, 0.5764, 1.481, 0.6242, 1.46, 0.655, 1.456, 0.6983, 1.494, 0.6236, 1.503, -0.1939, 1.45, -0.1168, 1.464, -0.09806, 1.49, -0.1902, 1.493, -0.305, 1.329, -0.2877, 1.2, -0.1562, 1.235, -0.1963, 1.335, -0.2215, 1.347, -0.2877, 1.2, -0.445, 1.15, -0.4535, 1.118, -0.273, 1.155, 0.7807, 1.59, 0.8323, 1.61, 0.8354, 1.666, 0.8148, 1.693, 0.7619, 1.652, -0.1562, 1.235, -0.2877, 1.2, -0.273, 1.155, -0.1357, 1.19, 0.7692, 1.214, 0.8109, 1.348, 0.808, 1.369, 0.7835, 1.347, 0.6387, 1.218, 0.8109, 1.348, 0.8633, 1.378, 0.859, 1.396, 0.8367, 1.425, 0.808, 1.369, 0.8726, 1.602, 0.8354, 1.666, 0.8323, 1.61, -0.4015, 0.9273, -0.2453, 1.018, -0.2528, 1.05, -0.4109, 0.9875, -0.2453, 1.018, -0.0888, 1.008, -0.1039, 1.063, -0.2528, 1.05, 0.9655, 1.596, 1.005, 1.581, 1.027, 1.644, 0.9793, 1.653, -0.0888, 1.008, -0.02471, 1.032, -0.06156, 1.089, -0.1039, 1.063, 0.9793, 1.653, 0.8354, 1.666, 0.8726, 1.602, 0.9655, 1.596, -0.4015, 0.9273, -0.3685, 0.7886, -0.1713, 0.8823, -0.2453, 1.018, 1.549, -0.3726, 1.524, -0.4426, 1.58, -0.4387, 1.625, -0.4037, 2.188, -1.41, 2.235, -1.293, 2.148, -1.3, 2.07, -1.35, 2.206, -0.4156, 2.209, -0.3155, 2.144, -0.2951, 2.129, -0.3449, 1.866, 0.681, 1.829, 0.6012, 1.908, 0.58, 1.967, 0.6061, 1.762, 0.233, 1.723, 0.09728, 1.837, 0.09854, 1.885, 0.2461, 1.701, -0.724, 1.762, -0.893, 1.873, -0.8674, 1.812, -0.7025, 2.17, -0.9652, 2.191, -0.8523, 2.072, -0.8102, 2.062, -0.9419, 2.179, 0.04163, 2.167, 0.2058, 2.046, 0.2151, 2.059, 0.07134, 1.678, -0.08115, 1.647, -0.2125, 1.716, -0.2121, 1.776, -0.09989, 1.775, -1.018, 1.806, -1.169, 1.901, -1.177, 1.866, -1.025, 2.168, -0.6846, 2.17, -0.5425, 2.083, -0.4597, 2.072, -0.6163, 2.155, 0.3311, 2.17, 0.5382, 2.079, 0.6076, 2.041, 0.381, 1.801, 0.4975, 1.803, 0.363, 1.908, 0.4045, 1.928, 0.5312, 1.527, -0.4914, 1.621, -0.5719, 1.752, -0.5754, 1.614, -0.4556, 2.202, -1.196, 2.18, -1.084, 2.095, -1.133, 2.093, -1.245, 2.204, -0.2198, 2.197, -0.1046, 2.087, -0.1102, 2.136, -0.242, 1.647, -0.2125, 1.549, -0.3726, 1.625, -0.4037, 1.716, -0.2121, 1.806, -1.169, 1.797, -1.339, 1.928, -1.32, 1.901, -1.177, 2.17, -0.5425, 2.206, -0.4156, 2.129, -0.3449, 2.083, -0.4597, 2.17, 0.5382, 2.211, 0.6532, 2.099, 0.7047, 2.079, 0.6076, 1.803, 0.363, 1.762, 0.233, 1.885, 0.2461, 1.908, 0.4045, 1.621, -0.5719, 1.701, -0.724, 1.812, -0.7025, 1.752, -0.5754, 2.18, -1.084, 2.17, -0.9652, 2.062, -0.9419, 2.095, -1.133, 2.197, -0.1046, 2.179, 0.04163, 2.059, 0.07134, 2.087, -0.1102, 1.723, 0.09728, 1.678, -0.08115, 1.776, -0.09989, 1.837, 0.09854, 1.762, -0.893, 1.775, -1.018, 1.866, -1.025, 1.873, -0.8674, 2.191, -0.8523, 2.168, -0.6846, 2.072, -0.6163, 2.072, -0.8102, 2.167, 0.2058, 2.155, 0.3311, 2.041, 0.381, 2.046, 0.2151, 1.829, 0.6012, 1.801, 0.4975, 1.928, 0.5312, 1.908, 0.58, 1.524, -0.4426, 1.527, -0.4914, 1.614, -0.4556, 1.58, -0.4387, 2.235, -1.293, 2.202, -1.196, 2.093, -1.245, 2.148, -1.3, 2.209, -0.3155, 2.204, -0.2198, 2.136, -0.242, 2.144, -0.2951, 1.524, -0.4426, 1.549, -0.3726, 1.461, -0.3897, 1.441, -0.4514])
me_plane.materials.append(mat_large_rock_05_1001)
me_plane.use_remesh_fix_poles = True
me_plane.use_remesh_preserve_attributes = False
me_plane.use_mirror_vertex_groups = False
me_plane.update()

# ---- objects
ob_mesh__large_rock_05 = bpy.data.objects.new('[Mesh] Large Rock 05', me_plane)

# ---- transforms, parenting, visibility, modifiers, constraints
ob_mesh__large_rock_05.location = (0.0, 0.0, 0.0)
ob_mesh__large_rock_05.lineart.crease_threshold = 0.0
_m = ob_mesh__large_rock_05.modifiers.new('Triangulate', 'TRIANGULATE')

# ---- collection membership
col_collection.objects.link(ob_mesh__large_rock_05)

# ---- scene / render settings (as saved in the file)
scene.frame_start = 1; scene.frame_end = 250; scene.frame_set(1)
scene.render.engine = 'BLENDER_EEVEE_NEXT'
scene.cycles.use_denoising = False
scene.cycles.samples = 128
scene.cycles.sampling_pattern = 'TABULATED_SOBOL'
scene.cycles.use_adaptive_sampling = False
scene.cycles.use_light_tree = False
scene.view_settings.view_transform = 'Filmic'
bpy.context.view_layer.update()

# ---- added for rendering (the .blend has no active camera and no usable light): camera, sun
cam_auto = bpy.data.cameras.new('AutoCamera')
cam_auto.lens = 50.0
cam_auto.sensor_width = 36.0
cam_auto.clip_end = 1000.0
ob_auto_camera = bpy.data.objects.new('AutoCamera', cam_auto)
scene.collection.objects.link(ob_auto_camera)
ob_auto_camera.location = (34.1714, -41.5942, 35.0666)
ob_auto_camera.rotation_euler = (1.09748, -7.21219e-08, 0.694738)
scene.camera = ob_auto_camera
light_auto_sun = bpy.data.lights.new('AutoSun', 'SUN')
light_auto_sun.energy = 3.0
light_auto_sun.angle = 0.0523599
ob_auto_sun = bpy.data.objects.new('AutoSun', light_auto_sun)
scene.collection.objects.link(ob_auto_sun)
ob_auto_sun.rotation_euler = (0.872665, 0.174533, 0.523599)
bpy.context.view_layer.update()
